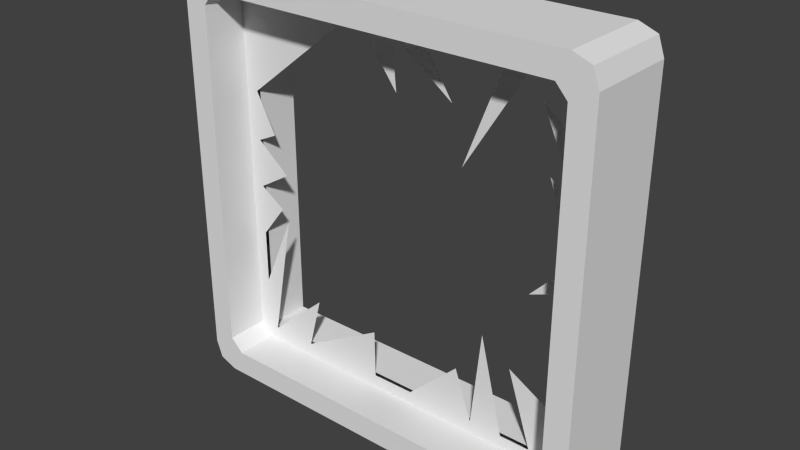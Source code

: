 # Source: brokenmonitor.blend  (saved by Blender 2.72.0; exported with 4.5.12 LTS)
import bpy
from mathutils import Matrix  # noqa: F401  (used for matrix-valued properties, if any)

bpy.ops.wm.read_factory_settings(use_empty=True)
scene = bpy.context.scene
scene.name = 'Scene'

# ---- collections
col_collection_1 = bpy.data.collections.new('Collection 1'); scene.collection.children.link(col_collection_1)

# ---- world
world_world = bpy.data.worlds.new('World'); scene.world = world_world
world_world.color = (0.05088, 0.05088, 0.05088)
world_world.use_sun_shadow = False
world_world.sun_shadow_jitter_overblur = 0.0
world_world.cycles.sampling_method = 'MANUAL'
world_world.cycles.sample_map_resolution = 256

# ---- meshes
me_cube = bpy.data.meshes.new('Cube')
me_cube.from_pydata([(-0.9707, -1.0, 0.03341), (-0.9707, -0.5703, 0.03341), (0.9707, -0.5703, 0.03341), (0.9707, -1.0, 0.03341), (-0.9707, -1.0, 1.967), (-0.9707, -0.5703, 1.967), (0.9707, -0.5703, 1.967), (0.9707, -1.0, 1.967), (-0.886, -0.5703, 2.0), (0.886, -0.5703, 2.0), (0.886, -0.5703, 0.0), (-0.886, -0.5703, 0.0), (0.886, -1.0, 2.0), (-0.886, -1.0, 2.0), (-0.886, -1.0, 0.0), (0.886, -1.0, 0.0), (-1.0, -1.0, 0.1157), (-1.0, -1.0, 1.884), (-1.0, -0.5703, 1.884), (-1.0, -0.5703, 0.1157), (1.0, -0.5703, 1.884), (1.0, -0.5703, 0.1157), (1.0, -1.0, 1.884), (1.0, -1.0, 0.1157), (-0.886, -0.5703, 1.884), (-0.886, -0.5703, 0.1157), (0.886, -0.5703, 1.884), (0.886, -0.5703, 0.1157), (0.8325, -1.0, 1.884), (0.8232, -1.0, 0.1157), (-0.8325, -1.0, 1.884), (-0.8232, -1.0, 0.1157), (0.8325, -0.793, 1.884), (0.8232, -0.793, 0.1157), (-0.8325, -0.793, 1.884), (-0.8232, -0.793, 0.1157), (0.7139, -1.0, 0.0), (0.7146, -1.0, 0.1157), (0.5162, -1.0, 0.1157), (0.5134, -1.0, 0.0), (0.7144, -1.0, 0.08646), (0.5155, -1.0, 0.08619), (0.7142, -1.0, 0.04465), (0.5145, -1.0, 0.04486), (0.6792, -1.0, 0.08641), (0.6791, -1.0, 0.04469), (0.7144, -1.005, 0.08646), (0.7142, -1.005, 0.04465), (0.6792, -1.005, 0.08641), (0.6791, -1.005, 0.04469), (0.6288, -1.0, 0.08635), (0.6289, -1.0, 0.04474), (0.5155, -1.014, 0.08619), (0.5145, -1.014, 0.04486), (0.6288, -1.014, 0.08635), (0.6289, -1.014, 0.04474), (-0.8255, -0.5703, 2.0), (0.8255, -0.5703, 2.0), (0.8255, -0.5703, 0.0), (-0.8255, -0.5703, 0.0), (0.8255, -1.0, 2.0), (-0.8255, -1.0, 2.0), (0.8255, -0.5703, 1.884), (-0.8255, -0.5703, 1.884), (0.8255, -0.5703, 0.1157), (-0.8255, -0.5703, 0.1157), (-0.8255, -1.0, 1.884), (0.8255, -1.0, 1.884), (-0.8255, -0.793, 1.884), (0.8255, -0.793, 1.884), (-0.8255, -0.793, 0.1157), (0.8255, -0.793, 0.1157), (-1.0, -1.0, 0.1764), (-1.0, -1.0, 1.824), (-1.0, -0.5703, 1.824), (-1.0, -0.5703, 0.1764), (1.0, -0.5703, 1.824), (1.0, -0.5703, 0.1764), (1.0, -1.0, 1.824), (1.0, -1.0, 0.1764), (-0.886, -0.5703, 1.824), (-0.886, -0.5703, 0.1764), (0.886, -0.5703, 1.824), (0.886, -0.5703, 0.1764), (0.886, -1.0, 1.824), (0.886, -1.0, 0.1764), (-0.886, -1.0, 1.824), (-0.886, -1.0, 0.1764), (0.886, -0.793, 1.824), (0.886, -0.793, 0.1764), (-0.886, -0.793, 1.824), (-0.886, -0.793, 0.1764), (-0.8255, -0.5703, 1.824), (-0.8255, -0.5703, 0.1764), (0.8255, -0.5703, 1.824), (0.8255, -0.5703, 0.1764), (0.8255, -0.793, 1.824), (0.8255, -0.793, 0.1764), (-0.8255, -0.793, 1.824), (-0.8255, -0.793, 0.1764), (-0.8255, -0.793, 1.399), (-0.2908, -0.793, 1.824), (-0.8255, -0.793, 1.656), (-0.5483, -0.793, 1.619), (-0.7678, -0.793, 1.824), (-0.4095, -0.793, 1.729), (-0.1447, -0.793, 0.1764), (0.4963, -0.793, 1.824), (0.3131, -0.793, 1.353), (0.6072, -0.793, 1.824), (0.8255, -0.793, 0.3906), (0.6964, -0.793, 0.1764), (-0.8255, -0.793, 0.4329), (-0.5557, -0.793, 0.1764), (-0.7816, -0.793, 0.1764), (0.5806, -0.793, 0.5311), (0.8255, -0.7743, 0.1764), (0.8255, -0.7743, 1.824), (-0.8255, -0.7743, 0.1764), (0.552, -0.793, 0.1764), (0.3931, -0.793, 0.1764), (-0.8255, -0.793, 0.69), (-0.8255, -0.793, 0.9332), (-0.6652, -0.793, 0.7983), (-0.4881, -0.793, 0.4341), (-0.8255, -0.793, 1.164), (-0.1499, -0.793, 0.4077), (0.8255, -0.793, 0.9769), (0.8255, -0.793, 1.092), (0.8255, -0.793, 1.359), (0.1172, -0.793, 1.824), (-0.04232, -0.793, 1.824), (-0.7262, -0.793, 1.211), (0.6644, -0.793, 1.713), (-0.6627, -0.793, 1.031), (-0.1999, -0.793, 1.824), (-0.7007, -0.793, 0.8505), (0.7147, -0.793, 1.429), (0.06025, -0.793, 0.1764), (0.6515, -0.793, 0.9108), (-0.01866, -0.793, 1.581), (0.8255, -0.793, 1.589), (0.2591, -0.793, 1.605), (0.4397, -0.793, 0.6367), (-0.8255, -0.7743, 1.824), (0.3097, -0.793, 0.4145)], [], [(16, 19, 1, 0), (27, 21, 2, 10), (21, 23, 3, 2), (31, 16, 0, 14), (15, 10, 2, 3), (13, 8, 5, 4), (19, 25, 11, 1), (64, 27, 10, 58), (23, 29, 15, 3), (38, 31, 14, 39, 43, 41), (0, 1, 11, 14), (14, 11, 59, 58, 10, 15, 36, 39), (7, 6, 9, 12), (61, 56, 8, 13), (4, 5, 18, 17), (72, 75, 19, 16), (9, 6, 20, 26), (83, 77, 21, 27), (6, 7, 22, 20), (77, 79, 23, 21), (13, 4, 17, 30), (87, 72, 16, 31), (5, 8, 24, 18), (75, 81, 25, 19), (57, 9, 26, 62), (95, 83, 27, 64), (7, 12, 28, 22), (79, 85, 29, 23), (61, 13, 30, 66), (31, 38, 37, 29, 33, 71, 70, 35), (99, 91, 35, 70), (66, 30, 34, 68), (87, 31, 35, 91), (84, 28, 32, 88), (29, 37, 40, 42, 36, 15), (51, 50, 54, 55), (37, 38, 41, 50, 44, 40), (42, 45, 51, 43, 39, 36), (44, 45, 49, 48), (46, 48, 49, 47), (45, 42, 47, 49), (42, 40, 46, 47), (40, 44, 48, 46), (44, 50, 51, 45), (54, 52, 53, 55), (50, 41, 52, 54), (43, 51, 55, 53), (41, 43, 53, 52), (25, 65, 59, 11), (65, 64, 58, 59), (12, 9, 57, 60), (60, 57, 56, 61), (8, 56, 63, 24), (56, 57, 62, 63), (81, 93, 65, 25), (93, 95, 64, 65), (12, 60, 67, 28), (60, 61, 66, 67), (89, 97, 71, 33), (97, 111, 119, 120, 138, 106, 113, 114, 99, 70, 71), (28, 67, 69, 32), (67, 66, 68, 69), (17, 18, 74, 73), (73, 74, 75, 72), (26, 20, 76, 82), (82, 76, 77, 83), (20, 22, 78, 76), (76, 78, 79, 77), (30, 17, 73, 86), (86, 73, 72, 87), (18, 24, 80, 74), (74, 80, 81, 75), (62, 26, 82, 94), (94, 82, 83, 95), (22, 28, 84, 78), (78, 84, 85, 79), (68, 34, 90, 98), (98, 90, 91, 99, 112, 121, 122, 125, 100, 102), (30, 86, 90, 34), (86, 87, 91, 90), (29, 85, 89, 33), (85, 84, 88, 89), (24, 63, 92, 80), (80, 92, 93, 81), (63, 62, 94, 92), (95, 93, 118, 116), (32, 69, 96, 88), (88, 96, 141, 129, 128, 127, 110, 97, 89), (69, 68, 98, 104, 101, 135, 131, 130, 107, 109, 96), (114, 123, 112, 99), (101, 104, 105), (103, 102, 100), (104, 98, 102, 103, 105), (110, 115, 111, 97), (109, 107, 108), (113, 124, 114), (106, 126, 113), (125, 132, 100), (122, 134, 125), (121, 136, 122), (135, 140, 131), (130, 131, 142), (141, 133, 129), (129, 137, 128), (128, 139, 127), (119, 143, 120), (120, 145, 138), (92, 94, 117, 144), (94, 95, 116, 117), (93, 92, 144, 118)])
_uv = me_cube.uv_layers.new(name='UVMap')
_uv.uv.foreach_set('vector', [0.1567, 0.9055, 0.1567, 0.8437, 0.1592, 0.8437, 0.1592, 0.9055, 0.04322, 0.7855, 0.03976, 0.7855, 0.04065, 0.783, 0.04322, 0.782, 0.2153, 0.9055, 0.2153, 0.8437, 0.2178, 0.8437, 0.2178, 0.9055, 0.08809, 0.5739, 0.08273, 0.5739, 0.08362, 0.5713, 0.08619, 0.5703, 0.1566, 0.8437, 0.1566, 0.782, 0.1592, 0.782, 0.1592, 0.8437, 0.1618, 0.782, 0.1618, 0.8437, 0.1592, 0.8437, 0.1592, 0.782, 0.1004, 0.7855, 0.09692, 0.7855, 0.09692, 0.782, 0.09949, 0.783, 0.04505, 0.7855, 0.04322, 0.7855, 0.04322, 0.782, 0.04505, 0.782, 0.1433, 0.5739, 0.138, 0.5739, 0.1399, 0.5703, 0.1425, 0.5713, 0.1287, 0.5739, 0.08809, 0.5739, 0.08619, 0.5703, 0.1286, 0.5703, 0.1286, 0.5717, 0.1287, 0.573, 0.1004, 0.8437, 0.1004, 0.782, 0.1029, 0.782, 0.1029, 0.8437, 0.1029, 0.8437, 0.1029, 0.782, 0.1048, 0.782, 0.1548, 0.782, 0.1566, 0.782, 0.1566, 0.8437, 0.1514, 0.8437, 0.1454, 0.8437, 0.218, 0.782, 0.218, 0.8437, 0.2155, 0.8437, 0.2155, 0.782, 0.1636, 0.782, 0.1636, 0.8437, 0.1618, 0.8437, 0.1618, 0.782, 0.1006, 0.9055, 0.1006, 0.8437, 0.1031, 0.8437, 0.1031, 0.9055, 0.1549, 0.9055, 0.1549, 0.8437, 0.1567, 0.8437, 0.1567, 0.9055, 0.04322, 0.8437, 0.04065, 0.8427, 0.03976, 0.8402, 0.04322, 0.8402, 0.04322, 0.7874, 0.03976, 0.7874, 0.03976, 0.7855, 0.04322, 0.7855, 0.1592, 0.9055, 0.1592, 0.8437, 0.1617, 0.8437, 0.1617, 0.9055, 0.2135, 0.9055, 0.2135, 0.8437, 0.2153, 0.8437, 0.2153, 0.9055, 0.08619, 0.6321, 0.08362, 0.631, 0.08273, 0.6285, 0.08781, 0.6285, 0.08619, 0.5757, 0.08273, 0.5757, 0.08273, 0.5739, 0.08809, 0.5739, 0.09949, 0.8427, 0.09692, 0.8437, 0.09692, 0.8402, 0.1004, 0.8402, 0.1004, 0.7874, 0.09692, 0.7874, 0.09692, 0.7855, 0.1004, 0.7855, 0.04505, 0.8437, 0.04322, 0.8437, 0.04322, 0.8402, 0.04505, 0.8402, 0.04505, 0.7874, 0.04322, 0.7874, 0.04322, 0.7855, 0.04505, 0.7855, 0.1425, 0.631, 0.1399, 0.6321, 0.1383, 0.6285, 0.1433, 0.6285, 0.1433, 0.5757, 0.1399, 0.5757, 0.138, 0.5739, 0.1433, 0.5739, 0.08802, 0.6321, 0.08619, 0.6321, 0.08781, 0.6285, 0.08802, 0.6285, 0.6426, 0.8645, 0.6426, 0.9058, 0.6426, 0.912, 0.6426, 0.9153, 0.6363, 0.9153, 0.6363, 0.9154, 0.6363, 0.8644, 0.6363, 0.8645, 0.8962, 0.8683, 0.8962, 0.8664, 0.8981, 0.8684, 0.8981, 0.8683, 0.1194, 0.9567, 0.1194, 0.9569, 0.1132, 0.9569, 0.1132, 0.9567, 0.6426, 0.8625, 0.6426, 0.8645, 0.6363, 0.8645, 0.6363, 0.8625, 0.6561, 0.9134, 0.6561, 0.9153, 0.6499, 0.9153, 0.6499, 0.9134, 0.138, 0.5739, 0.1347, 0.5739, 0.1347, 0.573, 0.1347, 0.5717, 0.1347, 0.5703, 0.1399, 0.5703, 0.8917, 0.8938, 0.8917, 0.8951, 0.8913, 0.8951, 0.8913, 0.8938, 0.1347, 0.5739, 0.1287, 0.5739, 0.1287, 0.573, 0.1321, 0.573, 0.1336, 0.573, 0.1347, 0.573, 0.1347, 0.5717, 0.1336, 0.5717, 0.1321, 0.5717, 0.1286, 0.5717, 0.1286, 0.5703, 0.1347, 0.5703, 0.1006, 0.845, 0.1006, 0.8463, 0.1005, 0.8463, 0.1005, 0.845, 0.4098, 0.3703, 0.4108, 0.3703, 0.4108, 0.3716, 0.4098, 0.3716, 0.1005, 0.8485, 0.1005, 0.8474, 0.1006, 0.8474, 0.1006, 0.8485, 0.1005, 0.845, 0.1005, 0.8437, 0.1006, 0.8437, 0.1006, 0.845, 0.1005, 0.8474, 0.1005, 0.8463, 0.1006, 0.8463, 0.1006, 0.8474, 0.1336, 0.573, 0.1321, 0.573, 0.1321, 0.5717, 0.1336, 0.5717, 0.889, 0.8973, 0.889, 0.8938, 0.8902, 0.8938, 0.8902, 0.8973, 0.87, 0.8938, 0.87, 0.8973, 0.8696, 0.8973, 0.8696, 0.8938, 0.8696, 0.8938, 0.8696, 0.8973, 0.8692, 0.8973, 0.8692, 0.8938, 0.8922, 0.8938, 0.8922, 0.8951, 0.8917, 0.8951, 0.8917, 0.8938, 0.09692, 0.7855, 0.09509, 0.7855, 0.09509, 0.782, 0.09692, 0.782, 0.09509, 0.7855, 0.04505, 0.7855, 0.04505, 0.782, 0.09509, 0.782, 0.2155, 0.782, 0.2155, 0.8437, 0.2136, 0.8437, 0.2136, 0.782, 0.2136, 0.782, 0.2136, 0.8437, 0.1636, 0.8437, 0.1636, 0.782, 0.09692, 0.8437, 0.09509, 0.8437, 0.09509, 0.8402, 0.09692, 0.8402, 0.09509, 0.8437, 0.04505, 0.8437, 0.04505, 0.8402, 0.09509, 0.8402, 0.09692, 0.7874, 0.09509, 0.7874, 0.09509, 0.7855, 0.09692, 0.7855, 0.09509, 0.7874, 0.04505, 0.7874, 0.04505, 0.7855, 0.09509, 0.7855, 0.1399, 0.6321, 0.1381, 0.6321, 0.1381, 0.6285, 0.1383, 0.6285, 0.1381, 0.6321, 0.08802, 0.6321, 0.08802, 0.6285, 0.1381, 0.6285, 0.8962, 0.9212, 0.8962, 0.9193, 0.8981, 0.9193, 0.8981, 0.9192, 0.8962, 0.9193, 0.8962, 0.9153, 0.8962, 0.9109, 0.8962, 0.9059, 0.8962, 0.8957, 0.8962, 0.8893, 0.8962, 0.8766, 0.8962, 0.8697, 0.8962, 0.8683, 0.8981, 0.8683, 0.8981, 0.9193, 0.1194, 0.9055, 0.1194, 0.9057, 0.1132, 0.9057, 0.1132, 0.9055, 0.6624, 0.8627, 0.6624, 0.9137, 0.6561, 0.9137, 0.6561, 0.8627, 0.1031, 0.9055, 0.1031, 0.8437, 0.105, 0.8437, 0.105, 0.9055, 0.105, 0.9055, 0.105, 0.8437, 0.1549, 0.8437, 0.1549, 0.9055, 0.04322, 0.8402, 0.03976, 0.8402, 0.03976, 0.8383, 0.04322, 0.8383, 0.04322, 0.8383, 0.03976, 0.8383, 0.03976, 0.7874, 0.04322, 0.7874, 0.1617, 0.9055, 0.1617, 0.8437, 0.1635, 0.8437, 0.1635, 0.9055, 0.1635, 0.9055, 0.1635, 0.8437, 0.2135, 0.8437, 0.2135, 0.9055, 0.08781, 0.6285, 0.08273, 0.6285, 0.08273, 0.6266, 0.08619, 0.6266, 0.08619, 0.6266, 0.08273, 0.6266, 0.08273, 0.5757, 0.08619, 0.5757, 0.1004, 0.8402, 0.09692, 0.8402, 0.09692, 0.8383, 0.1004, 0.8383, 0.1004, 0.8383, 0.09692, 0.8383, 0.09692, 0.7874, 0.1004, 0.7874, 0.04505, 0.8402, 0.04322, 0.8402, 0.04322, 0.8383, 0.04505, 0.8383, 0.04505, 0.8383, 0.04322, 0.8383, 0.04322, 0.7874, 0.04505, 0.7874, 0.1433, 0.6285, 0.1383, 0.6285, 0.1399, 0.6266, 0.1433, 0.6266, 0.1433, 0.6266, 0.1399, 0.6266, 0.1399, 0.5757, 0.1433, 0.5757, 0.8445, 0.8683, 0.8445, 0.8681, 0.8463, 0.8664, 0.8463, 0.8683, 0.8463, 0.8683, 0.8463, 0.8664, 0.8962, 0.8664, 0.8962, 0.8683, 0.8884, 0.8683, 0.8806, 0.8683, 0.8733, 0.8683, 0.8663, 0.8683, 0.8592, 0.8683, 0.8514, 0.8683, 0.6436, 0.9153, 0.6436, 0.9134, 0.6499, 0.9134, 0.6499, 0.9153, 0.6436, 0.9134, 0.6436, 0.8625, 0.6499, 0.8625, 0.6499, 0.9134, 0.6426, 0.9153, 0.6426, 0.9173, 0.6363, 0.9173, 0.6363, 0.9153, 0.6561, 0.8625, 0.6561, 0.9134, 0.6499, 0.9134, 0.6499, 0.8625, 0.09692, 0.8402, 0.09509, 0.8402, 0.09509, 0.8383, 0.09692, 0.8383, 0.09692, 0.8383, 0.09509, 0.8383, 0.09509, 0.7874, 0.09692, 0.7874, 0.09509, 0.8402, 0.04505, 0.8402, 0.04505, 0.8383, 0.09509, 0.8383, 0.04505, 0.7874, 0.09509, 0.7874, 0.09509, 0.7874, 0.04505, 0.7874, 0.8445, 0.9195, 0.8445, 0.9193, 0.8463, 0.9193, 0.8463, 0.9212, 0.8463, 0.9212, 0.8463, 0.9193, 0.8534, 0.9193, 0.8604, 0.9193, 0.8685, 0.9193, 0.872, 0.9193, 0.8897, 0.9193, 0.8962, 0.9193, 0.8962, 0.9212, 0.8445, 0.9193, 0.8445, 0.8683, 0.8463, 0.8683, 0.8463, 0.8701, 0.8463, 0.8848, 0.8463, 0.8876, 0.8463, 0.8925, 0.8463, 0.8974, 0.8463, 0.9091, 0.8463, 0.9126, 0.8463, 0.9193, 0.8962, 0.8697, 0.8774, 0.8733, 0.8884, 0.8683, 0.8962, 0.8683, 0.8463, 0.8848, 0.8463, 0.8701, 0.8491, 0.8812, 0.8525, 0.8769, 0.8514, 0.8683, 0.8592, 0.8683, 0.8463, 0.8701, 0.8463, 0.8683, 0.8514, 0.8683, 0.8525, 0.8769, 0.8491, 0.8812, 0.8897, 0.9193, 0.8855, 0.9117, 0.8962, 0.9153, 0.8962, 0.9193, 0.8463, 0.9126, 0.8463, 0.9091, 0.8606, 0.9035, 0.8962, 0.8766, 0.8884, 0.8787, 0.8962, 0.8697, 0.8962, 0.8893, 0.8892, 0.8892, 0.8962, 0.8766, 0.8663, 0.8683, 0.8648, 0.8714, 0.8592, 0.8683, 0.8733, 0.8683, 0.8703, 0.8733, 0.8663, 0.8683, 0.8806, 0.8683, 0.8758, 0.8722, 0.8733, 0.8683, 0.8463, 0.8876, 0.8536, 0.8932, 0.8463, 0.8925, 0.8463, 0.8974, 0.8463, 0.8925, 0.8529, 0.9018, 0.8534, 0.9193, 0.8497, 0.9143, 0.8604, 0.9193, 0.8604, 0.9193, 0.8582, 0.9159, 0.8685, 0.9193, 0.8685, 0.9193, 0.874, 0.9139, 0.872, 0.9193, 0.8962, 0.9109, 0.8823, 0.9074, 0.8962, 0.9059, 0.8962, 0.9059, 0.889, 0.9034, 0.8962, 0.8957, 0.09509, 0.8383, 0.04505, 0.8383, 0.04505, 0.8383, 0.09509, 0.8383, 0.04505, 0.8383, 0.04505, 0.7874, 0.04505, 0.7874, 0.04505, 0.8383, 0.09509, 0.7874, 0.09509, 0.8383, 0.09509, 0.8383, 0.09509, 0.7874])
me_cube.use_remesh_preserve_volume = False
me_cube.use_remesh_preserve_attributes = False
me_cube.use_mirror_vertex_groups = False
me_cube.update()

# ---- objects
ob_cube = bpy.data.objects.new('Cube', me_cube)

# ---- transforms, parenting, visibility, modifiers, constraints
ob_cube.location = (0.0, 0.0, 0.0)
ob_cube.lineart.crease_threshold = 0.0

# ---- collection membership
col_collection_1.objects.link(ob_cube)

# ---- scene / render settings (as saved in the file)
scene.frame_start = 1; scene.frame_end = 250; scene.frame_set(1)
scene.render.engine = 'BLENDER_EEVEE_NEXT'
scene.render.resolution_percentage = 50
scene.render.dither_intensity = 0.0
scene.cycles.use_denoising = False
scene.cycles.samples = 10
scene.cycles.sampling_pattern = 'TABULATED_SOBOL'
scene.cycles.light_sampling_threshold = 0.0
scene.cycles.use_adaptive_sampling = False
scene.cycles.use_light_tree = False
scene.cycles.blur_glossy = 0.0
scene.cycles.pixel_filter_type = 'GAUSSIAN'
scene.cycles.sample_clamp_indirect = 0.0
scene.view_settings.view_transform = 'Standard'
bpy.context.view_layer.update()

# ---- added for rendering (the .blend has no active camera and no usable light): camera, sun
cam_auto = bpy.data.cameras.new('AutoCamera')
cam_auto.lens = 50.0
cam_auto.sensor_width = 36.0
cam_auto.clip_end = 1000.0
ob_auto_camera = bpy.data.objects.new('AutoCamera', cam_auto)
scene.collection.objects.link(ob_auto_camera)
ob_auto_camera.location = (2.64895, -3.97091, 3.11916)
ob_auto_camera.rotation_euler = (1.09748, -7.21219e-08, 0.694738)
scene.camera = ob_auto_camera
light_auto_sun = bpy.data.lights.new('AutoSun', 'SUN')
light_auto_sun.energy = 3.0
light_auto_sun.angle = 0.0523599
ob_auto_sun = bpy.data.objects.new('AutoSun', light_auto_sun)
scene.collection.objects.link(ob_auto_sun)
ob_auto_sun.rotation_euler = (0.872665, 0.174533, 0.523599)
bpy.context.view_layer.update()
